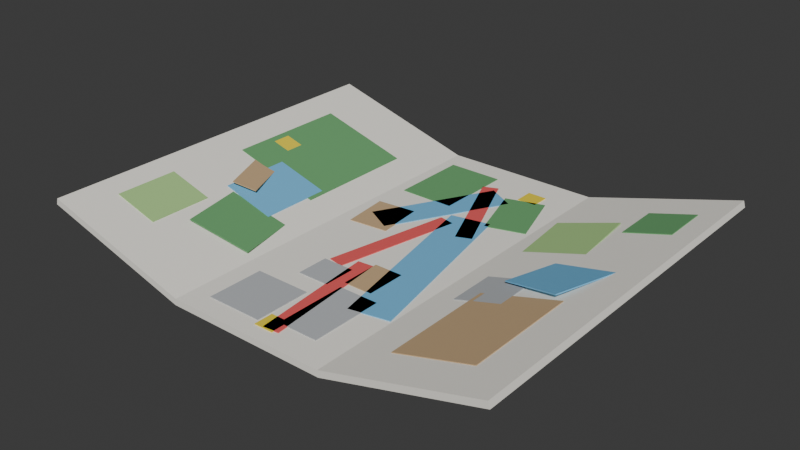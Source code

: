 # Source: mapa.blend  (saved by Blender 5.2.45; exported with 4.5.12 LTS)
import bpy
from mathutils import Matrix  # noqa: F401  (used for matrix-valued properties, if any)

bpy.ops.wm.read_factory_settings(use_empty=True)
scene = bpy.context.scene
scene.name = 'Scene'

# ---- collections
col_collection = bpy.data.collections.new('Collection'); scene.collection.children.link(col_collection)

# ---- materials (node trees are filled in below, after node groups)
mat_mat_mapa_papel_005 = bpy.data.materials.new('Mat_Mapa_Papel.005')
mat_mat_mapa_cemento_003 = bpy.data.materials.new('Mat_Mapa_Cemento.003')
mat_mat_mapa_agua_005 = bpy.data.materials.new('Mat_Mapa_Agua.005')
mat_mat_mapa_bosque_003 = bpy.data.materials.new('Mat_Mapa_Bosque.003')
mat_mat_mapa_tierra_003 = bpy.data.materials.new('Mat_Mapa_Tierra.003')
mat_mat_mapa_ruta_005 = bpy.data.materials.new('Mat_Mapa_Ruta.005')
mat_mat_mapa_hito_003 = bpy.data.materials.new('Mat_Mapa_Hito.003')
mat_mat_mapa_pasto_003 = bpy.data.materials.new('Mat_Mapa_Pasto.003')

# ---- material node trees
mat_mat_mapa_papel_005.use_nodes = True; mat_mat_mapa_papel_005.node_tree.nodes.clear()
_N = mat_mat_mapa_papel_005.node_tree.nodes; _L = mat_mat_mapa_papel_005.node_tree.links
n0 = _N.new('ShaderNodeBsdfPrincipled'); n0.name = 'Principled BSDF'; n0.location = (-200, 100)
n0.inputs[0].default_value = (0.93, 0.9, 0.82, 1.0)
n0.inputs[2].default_value = 0.95
n0.inputs[10].default_value = 0.005
n1 = _N.new('ShaderNodeOutputMaterial'); n1.name = 'Material Output'; n1.location = (200, 100)
_L.new(n0.outputs[0], n1.inputs[0])
n1.is_active_output = True
mat_mat_mapa_cemento_003.use_nodes = True; mat_mat_mapa_cemento_003.node_tree.nodes.clear()
_N = mat_mat_mapa_cemento_003.node_tree.nodes; _L = mat_mat_mapa_cemento_003.node_tree.links
n0 = _N.new('ShaderNodeBsdfPrincipled'); n0.name = 'Principled BSDF'; n0.location = (-200, 100)
n0.inputs[0].default_value = (0.48, 0.5, 0.52, 1.0)
n0.inputs[2].default_value = 0.85
n0.inputs[10].default_value = 0.005
n1 = _N.new('ShaderNodeOutputMaterial'); n1.name = 'Material Output'; n1.location = (200, 100)
_L.new(n0.outputs[0], n1.inputs[0])
n1.is_active_output = True
mat_mat_mapa_agua_005.use_nodes = True; mat_mat_mapa_agua_005.node_tree.nodes.clear()
_N = mat_mat_mapa_agua_005.node_tree.nodes; _L = mat_mat_mapa_agua_005.node_tree.links
n0 = _N.new('ShaderNodeBsdfPrincipled'); n0.name = 'Principled BSDF'; n0.location = (-200, 100)
n0.inputs[0].default_value = (0.18, 0.52, 0.82, 1.0)
n0.inputs[10].default_value = 0.005
n1 = _N.new('ShaderNodeOutputMaterial'); n1.name = 'Material Output'; n1.location = (200, 100)
_L.new(n0.outputs[0], n1.inputs[0])
n1.is_active_output = True
mat_mat_mapa_bosque_003.use_nodes = True; mat_mat_mapa_bosque_003.node_tree.nodes.clear()
_N = mat_mat_mapa_bosque_003.node_tree.nodes; _L = mat_mat_mapa_bosque_003.node_tree.links
n0 = _N.new('ShaderNodeBsdfPrincipled'); n0.name = 'Principled BSDF'; n0.location = (-200, 100)
n0.inputs[0].default_value = (0.14, 0.38, 0.15, 1.0)
n0.inputs[2].default_value = 0.9
n0.inputs[10].default_value = 0.005
n1 = _N.new('ShaderNodeOutputMaterial'); n1.name = 'Material Output'; n1.location = (200, 100)
_L.new(n0.outputs[0], n1.inputs[0])
n1.is_active_output = True
mat_mat_mapa_tierra_003.use_nodes = True; mat_mat_mapa_tierra_003.node_tree.nodes.clear()
_N = mat_mat_mapa_tierra_003.node_tree.nodes; _L = mat_mat_mapa_tierra_003.node_tree.links
n0 = _N.new('ShaderNodeBsdfPrincipled'); n0.name = 'Principled BSDF'; n0.location = (-200, 100)
n0.inputs[0].default_value = (0.58, 0.4, 0.22, 1.0)
n0.inputs[2].default_value = 0.95
n0.inputs[10].default_value = 0.005
n1 = _N.new('ShaderNodeOutputMaterial'); n1.name = 'Material Output'; n1.location = (200, 100)
_L.new(n0.outputs[0], n1.inputs[0])
n1.is_active_output = True
mat_mat_mapa_ruta_005.use_nodes = True; mat_mat_mapa_ruta_005.node_tree.nodes.clear()
_N = mat_mat_mapa_ruta_005.node_tree.nodes; _L = mat_mat_mapa_ruta_005.node_tree.links
n0 = _N.new('ShaderNodeBsdfPrincipled'); n0.name = 'Principled BSDF'; n0.location = (-200, 100)
n0.inputs[0].default_value = (0.88, 0.12, 0.12, 1.0)
n0.inputs[2].default_value = 0.4
n0.inputs[10].default_value = 0.005
n1 = _N.new('ShaderNodeOutputMaterial'); n1.name = 'Material Output'; n1.location = (200, 100)
_L.new(n0.outputs[0], n1.inputs[0])
n1.is_active_output = True
mat_mat_mapa_hito_003.use_nodes = True; mat_mat_mapa_hito_003.node_tree.nodes.clear()
_N = mat_mat_mapa_hito_003.node_tree.nodes; _L = mat_mat_mapa_hito_003.node_tree.links
n0 = _N.new('ShaderNodeBsdfPrincipled'); n0.name = 'Principled BSDF'; n0.location = (-200, 100)
n0.inputs[0].default_value = (0.95, 0.75, 0.05, 1.0)
n0.inputs[2].default_value = 0.3
n0.inputs[10].default_value = 0.005
n1 = _N.new('ShaderNodeOutputMaterial'); n1.name = 'Material Output'; n1.location = (200, 100)
_L.new(n0.outputs[0], n1.inputs[0])
n1.is_active_output = True
mat_mat_mapa_pasto_003.use_nodes = True; mat_mat_mapa_pasto_003.node_tree.nodes.clear()
_N = mat_mat_mapa_pasto_003.node_tree.nodes; _L = mat_mat_mapa_pasto_003.node_tree.links
n0 = _N.new('ShaderNodeBsdfPrincipled'); n0.name = 'Principled BSDF'; n0.location = (-200, 100)
n0.inputs[0].default_value = (0.4, 0.65, 0.25, 1.0)
n0.inputs[2].default_value = 0.9
n0.inputs[10].default_value = 0.005
n1 = _N.new('ShaderNodeOutputMaterial'); n1.name = 'Material Output'; n1.location = (200, 100)
_L.new(n0.outputs[0], n1.inputs[0])
n1.is_active_output = True

# ---- world
world_world = bpy.data.worlds.new('World'); scene.world = world_world
world_world.use_nodes = True; world_world.node_tree.nodes.clear()
_N = world_world.node_tree.nodes; _L = world_world.node_tree.links
n0 = _N.new('ShaderNodeOutputWorld'); n0.name = 'World Output'; n0.location = (200, 100)
n1 = _N.new('ShaderNodeBackground'); n1.name = 'Background'; n1.location = (-200, 100)
n1.inputs[0].default_value = (0.05088, 0.05088, 0.05088, 1.0)
_L.new(n1.outputs[0], n0.inputs[0])
n0.is_active_output = True
world_world.color = (0.05088, 0.05088, 0.05088)
world_world.sun_shadow_jitter_overblur = 0.0

# ---- meshes
me_mapa_hoja_mesh_004 = bpy.data.meshes.new('Mapa_Hoja_Mesh.004')
me_mapa_hoja_mesh_004.from_pydata([(-0.1461, -0.12, 0.01576), (-0.05, -0.12, -0.0118), (0.05, -0.12, -0.0118), (0.1461, -0.12, 0.01576), (-0.1461, 0.12, 0.01576), (-0.05, 0.12, -0.0118), (0.05, 0.12, -0.0118), (0.1461, 0.12, 0.01576), (-0.1472, -0.12, 0.01192), (-0.05056, -0.12, -0.01576), (0.05056, -0.12, -0.01576), (0.1472, -0.12, 0.01192), (-0.1472, 0.12, 0.01192), (-0.05056, 0.12, -0.01576), (0.05056, 0.12, -0.01576), (0.1472, 0.12, 0.01192), (-0.0375, -0.1075, -0.0119), (-0.0375, -0.1075, -0.0113), (-0.0375, -0.0725, -0.0119), (-0.0375, -0.0725, -0.0113), (-0.0025, -0.1075, -0.0119), (-0.0025, -0.1075, -0.0113), (-0.0025, -0.0725, -0.0119), (-0.0025, -0.0725, -0.0113), (0.0075, -0.1025, -0.0119), (0.0075, -0.1025, -0.0113), (0.0075, -0.0575, -0.0119), (0.0075, -0.0575, -0.0113), (0.0325, -0.1025, -0.0119), (0.0325, -0.1025, -0.0113), (0.0325, -0.0575, -0.0119), (0.0325, -0.0575, -0.0113), (-0.02, -0.06, -0.0119), (-0.02, -0.06, -0.0113), (-0.02, -0.04, -0.0119), (-0.02, -0.04, -0.0113), (0.0, -0.06, -0.0119), (0.0, -0.06, -0.0113), (0.0, -0.04, -0.0119), (0.0, -0.04, -0.0113), (0.02467, -0.07129, -0.0119), (0.02467, -0.07129, -0.0113), (0.000829, 0.04632, -0.0119), (0.000829, 0.04632, -0.0113), (0.04917, -0.06632, -0.0119), (0.04917, -0.06632, -0.0113), (0.02533, 0.05129, -0.0119), (0.02533, 0.05129, -0.0113), (-0.03795, 0.01969, -0.0119), (-0.03795, 0.01969, -0.0113), (0.0004012, 0.0899, -0.0119), (0.0004012, 0.0899, -0.0113), (-0.0204, 0.0101, -0.0119), (-0.0204, 0.0101, -0.0113), (0.01795, 0.08031, -0.0119), (0.01795, 0.08031, -0.0113), (-0.0425, 0.055, -0.0119), (-0.0425, 0.055, -0.0113), (-0.0425, 0.105, -0.0119), (-0.0425, 0.105, -0.0113), (-0.0075, 0.055, -0.0119), (-0.0075, 0.055, -0.0113), (-0.0075, 0.105, -0.0119), (-0.0075, 0.105, -0.0113), (0.02397, 0.0472, -0.0119), (0.02397, 0.0472, -0.0113), (0.01215, 0.08541, -0.0119), (0.01215, 0.08541, -0.0113), (0.04785, 0.05459, -0.0119), (0.04785, 0.05459, -0.0113), (0.03603, 0.0928, -0.0119), (0.03603, 0.0928, -0.0113), (-0.04094, 0.003827, -0.0119), (-0.04094, 0.003827, -0.0113), (-0.04394, 0.03368, -0.0119), (-0.04394, 0.03368, -0.0113), (-0.01606, 0.006323, -0.0119), (-0.01606, 0.006323, -0.0113), (-0.01906, 0.03617, -0.0119), (-0.01906, 0.03617, -0.0113), (0.006, -0.0525, -0.0119), (0.006, -0.0525, -0.0113), (0.006, -0.0275, -0.0119), (0.006, -0.0275, -0.0113), (0.024, -0.0525, -0.0119), (0.024, -0.0525, -0.0113), (0.024, -0.0275, -0.0119), (0.024, -0.0275, -0.0113), (0.004018, -0.1103, -0.0119), (0.004018, -0.1103, -0.0113), (-0.003968, -0.0307, -0.0119), (-0.003968, -0.0307, -0.0113), (0.01397, -0.1093, -0.0119), (0.01397, -0.1093, -0.0113), (0.005982, -0.0297, -0.0119), (0.005982, -0.0297, -0.0113), (-0.01785, -0.03821, -0.0119), (-0.01785, -0.03821, -0.0113), (-0.001954, 0.0402, -0.0119), (-0.001954, 0.0402, -0.0113), (-0.008046, -0.0402, -0.0119), (-0.008046, -0.0402, -0.0113), (0.007847, 0.03821, -0.0119), (0.007847, 0.03821, -0.0113), (0.01902, 0.02582, -0.0119), (0.01902, 0.02582, -0.0113), (-0.008235, 0.09029, -0.0119), (-0.008235, 0.09029, -0.0113), (0.02823, 0.02971, -0.0119), (0.02823, 0.02971, -0.0113), (0.0009757, 0.09418, -0.0119), (0.0009757, 0.09418, -0.0113), (-0.001, -0.111, -0.0119), (-0.001, -0.111, -0.0113), (-0.001, -0.099, -0.0119), (-0.001, -0.099, -0.0113), (0.011, -0.111, -0.0119), (0.011, -0.111, -0.0113), (0.011, -0.099, -0.0119), (0.011, -0.099, -0.0113), (0.019, 0.089, -0.0119), (0.019, 0.089, -0.0113), (0.019, 0.101, -0.0119), (0.019, 0.101, -0.0113), (0.031, 0.089, -0.0119), (0.031, 0.089, -0.0113), (0.031, 0.101, -0.0119), (0.031, 0.101, -0.0113), (-0.1269, 0.0, 0.01015), (-0.1268, 0.0, 0.01073), (-0.1269, 0.08, 0.01015), (-0.1268, 0.08, 0.01073), (-0.06925, 0.0, -0.006385), (-0.06909, 0.0, -0.005808), (-0.06925, 0.08, -0.006385), (-0.06909, 0.08, -0.005808), (-0.09175, -0.07324, 0.001884), (-0.09158, -0.07321, 0.002461), (-0.1037, -0.01443, 0.001884), (-0.1035, -0.0144, 0.002461), (-0.05406, -0.0656, -0.009141), (-0.0539, -0.06557, -0.008564), (-0.06598, -0.006795, -0.009141), (-0.06582, -0.006762, -0.008564), (-0.1317, -0.09, 0.01153), (-0.1316, -0.09, 0.01211), (-0.1317, -0.05, 0.01153), (-0.1316, -0.05, 0.01211), (-0.1029, -0.09, 0.003263), (-0.1027, -0.09, 0.003839), (-0.1029, -0.05, 0.003263), (-0.1027, -0.05, 0.003839), (-0.1053, -0.0325, 0.003952), (-0.1051, -0.0325, 0.004528), (-0.1053, 0.0125, 0.003952), (-0.1051, 0.0125, 0.004528), (-0.07166, -0.0325, -0.005696), (-0.07149, -0.0325, -0.005119), (-0.07166, 0.0125, -0.005696), (-0.07149, 0.0125, -0.005119), (-0.1027, -0.03047, 0.006708), (-0.1025, -0.03041, 0.007285), (-0.126, 0.02479, 0.006708), (-0.1259, 0.02486, 0.007285), (-0.08937, -0.02486, 0.002574), (-0.08922, -0.02479, 0.00315), (-0.1127, 0.03041, 0.002574), (-0.1126, 0.03047, 0.00315), (-0.1231, 0.024, 0.009051), (-0.1229, 0.024, 0.009628), (-0.1231, 0.036, 0.009051), (-0.1229, 0.036, 0.009628), (-0.1115, 0.024, 0.005743), (-0.1114, 0.024, 0.00632), (-0.1115, 0.036, 0.005743), (-0.1114, 0.036, 0.00632), (0.07406, -0.095, -0.005007), (0.07389, -0.095, -0.00443), (0.07406, -0.025, -0.005007), (0.07389, -0.025, -0.00443), (0.1221, -0.095, 0.008775), (0.122, -0.095, 0.009352), (0.1221, -0.025, 0.008775), (0.122, -0.025, 0.009352), (0.06223, 0.02321, -0.009141), (0.06207, 0.0232, -0.008564), (0.05724, 0.07296, -0.009141), (0.05708, 0.07295, -0.008564), (0.1005, 0.02705, 0.001884), (0.1003, 0.02704, 0.002461), (0.0955, 0.0768, 0.001884), (0.09533, 0.07679, 0.002461), (0.08047, -0.013, -0.000872), (0.08031, -0.01295, -0.0002952), (0.0982, 0.04432, -0.000872), (0.09804, 0.04437, -0.0002952), (0.1172, -0.02437, 0.01015), (0.117, -0.02432, 0.01073), (0.1349, 0.03295, 0.01015), (0.1348, 0.033, 0.01073), (0.06445, -0.035, -0.007763), (0.06428, -0.035, -0.007186), (0.06445, -0.005, -0.007763), (0.06428, -0.005, -0.007186), (0.09328, -0.035, 0.0005062), (0.09312, -0.035, 0.001083), (0.09328, -0.005, 0.0005062), (0.09312, -0.005, 0.001083), (0.1029, 0.065, 0.003263), (0.1027, 0.065, 0.003839), (0.1029, 0.095, 0.003263), (0.1027, 0.095, 0.003839), (0.1317, 0.065, 0.01153), (0.1316, 0.065, 0.01211), (0.1317, 0.095, 0.01153), (0.1316, 0.095, 0.01211)], [], [(0, 1, 5, 4), (1, 2, 6, 5), (2, 3, 7, 6), (8, 12, 13, 9), (9, 13, 14, 10), (10, 14, 15, 11), (0, 4, 12, 8), (1, 0, 8, 9), (4, 5, 13, 12), (2, 1, 9, 10), (5, 6, 14, 13), (3, 2, 10, 11), (7, 3, 11, 15), (6, 7, 15, 14), (16, 17, 19, 18), (18, 19, 23, 22), (22, 23, 21, 20), (20, 21, 17, 16), (18, 22, 20, 16), (23, 19, 17, 21), (24, 25, 27, 26), (26, 27, 31, 30), (30, 31, 29, 28), (28, 29, 25, 24), (26, 30, 28, 24), (31, 27, 25, 29), (32, 33, 35, 34), (34, 35, 39, 38), (38, 39, 37, 36), (36, 37, 33, 32), (34, 38, 36, 32), (39, 35, 33, 37), (40, 41, 43, 42), (42, 43, 47, 46), (46, 47, 45, 44), (44, 45, 41, 40), (42, 46, 44, 40), (47, 43, 41, 45), (48, 49, 51, 50), (50, 51, 55, 54), (54, 55, 53, 52), (52, 53, 49, 48), (50, 54, 52, 48), (55, 51, 49, 53), (56, 57, 59, 58), (58, 59, 63, 62), (62, 63, 61, 60), (60, 61, 57, 56), (58, 62, 60, 56), (63, 59, 57, 61), (64, 65, 67, 66), (66, 67, 71, 70), (70, 71, 69, 68), (68, 69, 65, 64), (66, 70, 68, 64), (71, 67, 65, 69), (72, 73, 75, 74), (74, 75, 79, 78), (78, 79, 77, 76), (76, 77, 73, 72), (74, 78, 76, 72), (79, 75, 73, 77), (80, 81, 83, 82), (82, 83, 87, 86), (86, 87, 85, 84), (84, 85, 81, 80), (82, 86, 84, 80), (87, 83, 81, 85), (88, 89, 91, 90), (90, 91, 95, 94), (94, 95, 93, 92), (92, 93, 89, 88), (90, 94, 92, 88), (95, 91, 89, 93), (96, 97, 99, 98), (98, 99, 103, 102), (102, 103, 101, 100), (100, 101, 97, 96), (98, 102, 100, 96), (103, 99, 97, 101), (104, 105, 107, 106), (106, 107, 111, 110), (110, 111, 109, 108), (108, 109, 105, 104), (106, 110, 108, 104), (111, 107, 105, 109), (112, 113, 115, 114), (114, 115, 119, 118), (118, 119, 117, 116), (116, 117, 113, 112), (114, 118, 116, 112), (119, 115, 113, 117), (120, 121, 123, 122), (122, 123, 127, 126), (126, 127, 125, 124), (124, 125, 121, 120), (122, 126, 124, 120), (127, 123, 121, 125), (128, 129, 131, 130), (130, 131, 135, 134), (134, 135, 133, 132), (132, 133, 129, 128), (130, 134, 132, 128), (135, 131, 129, 133), (136, 137, 139, 138), (138, 139, 143, 142), (142, 143, 141, 140), (140, 141, 137, 136), (138, 142, 140, 136), (143, 139, 137, 141), (144, 145, 147, 146), (146, 147, 151, 150), (150, 151, 149, 148), (148, 149, 145, 144), (146, 150, 148, 144), (151, 147, 145, 149), (152, 153, 155, 154), (154, 155, 159, 158), (158, 159, 157, 156), (156, 157, 153, 152), (154, 158, 156, 152), (159, 155, 153, 157), (160, 161, 163, 162), (162, 163, 167, 166), (166, 167, 165, 164), (164, 165, 161, 160), (162, 166, 164, 160), (167, 163, 161, 165), (168, 169, 171, 170), (170, 171, 175, 174), (174, 175, 173, 172), (172, 173, 169, 168), (170, 174, 172, 168), (175, 171, 169, 173), (176, 177, 179, 178), (178, 179, 183, 182), (182, 183, 181, 180), (180, 181, 177, 176), (178, 182, 180, 176), (183, 179, 177, 181), (184, 185, 187, 186), (186, 187, 191, 190), (190, 191, 189, 188), (188, 189, 185, 184), (186, 190, 188, 184), (191, 187, 185, 189), (192, 193, 195, 194), (194, 195, 199, 198), (198, 199, 197, 196), (196, 197, 193, 192), (194, 198, 196, 192), (199, 195, 193, 197), (200, 201, 203, 202), (202, 203, 207, 206), (206, 207, 205, 204), (204, 205, 201, 200), (202, 206, 204, 200), (207, 203, 201, 205), (208, 209, 211, 210), (210, 211, 215, 214), (214, 215, 213, 212), (212, 213, 209, 208), (210, 214, 212, 208), (215, 211, 209, 213)])
me_mapa_hoja_mesh_004.polygons.foreach_set('material_index', [0, 0, 0, 0, 0, 0, 0, 0, 0, 0, 0, 0, 0, 0, 1, 1, 1, 1, 1, 1, 1, 1, 1, 1, 1, 1, 1, 1, 1, 1, 1, 1, 2, 2, 2, 2, 2, 2, 2, 2, 2, 2, 2, 2, 3, 3, 3, 3, 3, 3, 3, 3, 3, 3, 3, 3, 4, 4, 4, 4, 4, 4, 4, 4, 4, 4, 4, 4, 5, 5, 5, 5, 5, 5, 5, 5, 5, 5, 5, 5, 5, 5, 5, 5, 5, 5, 6, 6, 6, 6, 6, 6, 6, 6, 6, 6, 6, 6, 3, 3, 3, 3, 3, 3, 3, 3, 3, 3, 3, 3, 7, 7, 7, 7, 7, 7, 2, 2, 2, 2, 2, 2, 4, 4, 4, 4, 4, 4, 6, 6, 6, 6, 6, 6, 4, 4, 4, 4, 4, 4, 7, 7, 7, 7, 7, 7, 2, 2, 2, 2, 2, 2, 1, 1, 1, 1, 1, 1, 3, 3, 3, 3, 3, 3])
_uv = me_mapa_hoja_mesh_004.uv_layers.new(name='UVMap')
_uv.uv.foreach_set('vector', [0.0, 0.0, 0.0, 0.0, 0.0, 0.0, 0.0, 0.0, 0.0, 0.0, 0.0, 0.0, 0.0, 0.0, 0.0, 0.0, 0.0, 0.0, 0.0, 0.0, 0.0, 0.0, 0.0, 0.0, 0.0, 0.0, 0.0, 0.0, 0.0, 0.0, 0.0, 0.0, 0.0, 0.0, 0.0, 0.0, 0.0, 0.0, 0.0, 0.0, 0.0, 0.0, 0.0, 0.0, 0.0, 0.0, 0.0, 0.0, 0.0, 0.0, 0.0, 0.0, 0.0, 0.0, 0.0, 0.0, 0.0, 0.0, 0.0, 0.0, 0.0, 0.0, 0.0, 0.0, 0.0, 0.0, 0.0, 0.0, 0.0, 0.0, 0.0, 0.0, 0.0, 0.0, 0.0, 0.0, 0.0, 0.0, 0.0, 0.0, 0.0, 0.0, 0.0, 0.0, 0.0, 0.0, 0.0, 0.0, 0.0, 0.0, 0.0, 0.0, 0.0, 0.0, 0.0, 0.0, 0.0, 0.0, 0.0, 0.0, 0.0, 0.0, 0.0, 0.0, 0.0, 0.0, 0.0, 0.0, 0.0, 0.0, 0.0, 0.0, 0.375, 0.0, 0.625, 0.0, 0.625, 0.25, 0.375, 0.25, 0.375, 0.25, 0.625, 0.25, 0.625, 0.5, 0.375, 0.5, 0.375, 0.5, 0.625, 0.5, 0.625, 0.75, 0.375, 0.75, 0.375, 0.75, 0.625, 0.75, 0.625, 1.0, 0.375, 1.0, 0.125, 0.5, 0.375, 0.5, 0.375, 0.75, 0.125, 0.75, 0.625, 0.5, 0.875, 0.5, 0.875, 0.75, 0.625, 0.75, 0.375, 0.0, 0.625, 0.0, 0.625, 0.25, 0.375, 0.25, 0.375, 0.25, 0.625, 0.25, 0.625, 0.5, 0.375, 0.5, 0.375, 0.5, 0.625, 0.5, 0.625, 0.75, 0.375, 0.75, 0.375, 0.75, 0.625, 0.75, 0.625, 1.0, 0.375, 1.0, 0.125, 0.5, 0.375, 0.5, 0.375, 0.75, 0.125, 0.75, 0.625, 0.5, 0.875, 0.5, 0.875, 0.75, 0.625, 0.75, 0.375, 0.0, 0.625, 0.0, 0.625, 0.25, 0.375, 0.25, 0.375, 0.25, 0.625, 0.25, 0.625, 0.5, 0.375, 0.5, 0.375, 0.5, 0.625, 0.5, 0.625, 0.75, 0.375, 0.75, 0.375, 0.75, 0.625, 0.75, 0.625, 1.0, 0.375, 1.0, 0.125, 0.5, 0.375, 0.5, 0.375, 0.75, 0.125, 0.75, 0.625, 0.5, 0.875, 0.5, 0.875, 0.75, 0.625, 0.75, 0.375, 0.0, 0.625, 0.0, 0.625, 0.25, 0.375, 0.25, 0.375, 0.25, 0.625, 0.25, 0.625, 0.5, 0.375, 0.5, 0.375, 0.5, 0.625, 0.5, 0.625, 0.75, 0.375, 0.75, 0.375, 0.75, 0.625, 0.75, 0.625, 1.0, 0.375, 1.0, 0.125, 0.5, 0.375, 0.5, 0.375, 0.75, 0.125, 0.75, 0.625, 0.5, 0.875, 0.5, 0.875, 0.75, 0.625, 0.75, 0.375, 0.0, 0.625, 0.0, 0.625, 0.25, 0.375, 0.25, 0.375, 0.25, 0.625, 0.25, 0.625, 0.5, 0.375, 0.5, 0.375, 0.5, 0.625, 0.5, 0.625, 0.75, 0.375, 0.75, 0.375, 0.75, 0.625, 0.75, 0.625, 1.0, 0.375, 1.0, 0.125, 0.5, 0.375, 0.5, 0.375, 0.75, 0.125, 0.75, 0.625, 0.5, 0.875, 0.5, 0.875, 0.75, 0.625, 0.75, 0.375, 0.0, 0.625, 0.0, 0.625, 0.25, 0.375, 0.25, 0.375, 0.25, 0.625, 0.25, 0.625, 0.5, 0.375, 0.5, 0.375, 0.5, 0.625, 0.5, 0.625, 0.75, 0.375, 0.75, 0.375, 0.75, 0.625, 0.75, 0.625, 1.0, 0.375, 1.0, 0.125, 0.5, 0.375, 0.5, 0.375, 0.75, 0.125, 0.75, 0.625, 0.5, 0.875, 0.5, 0.875, 0.75, 0.625, 0.75, 0.375, 0.0, 0.625, 0.0, 0.625, 0.25, 0.375, 0.25, 0.375, 0.25, 0.625, 0.25, 0.625, 0.5, 0.375, 0.5, 0.375, 0.5, 0.625, 0.5, 0.625, 0.75, 0.375, 0.75, 0.375, 0.75, 0.625, 0.75, 0.625, 1.0, 0.375, 1.0, 0.125, 0.5, 0.375, 0.5, 0.375, 0.75, 0.125, 0.75, 0.625, 0.5, 0.875, 0.5, 0.875, 0.75, 0.625, 0.75, 0.375, 0.0, 0.625, 0.0, 0.625, 0.25, 0.375, 0.25, 0.375, 0.25, 0.625, 0.25, 0.625, 0.5, 0.375, 0.5, 0.375, 0.5, 0.625, 0.5, 0.625, 0.75, 0.375, 0.75, 0.375, 0.75, 0.625, 0.75, 0.625, 1.0, 0.375, 1.0, 0.125, 0.5, 0.375, 0.5, 0.375, 0.75, 0.125, 0.75, 0.625, 0.5, 0.875, 0.5, 0.875, 0.75, 0.625, 0.75, 0.375, 0.0, 0.625, 0.0, 0.625, 0.25, 0.375, 0.25, 0.375, 0.25, 0.625, 0.25, 0.625, 0.5, 0.375, 0.5, 0.375, 0.5, 0.625, 0.5, 0.625, 0.75, 0.375, 0.75, 0.375, 0.75, 0.625, 0.75, 0.625, 1.0, 0.375, 1.0, 0.125, 0.5, 0.375, 0.5, 0.375, 0.75, 0.125, 0.75, 0.625, 0.5, 0.875, 0.5, 0.875, 0.75, 0.625, 0.75, 0.375, 0.0, 0.625, 0.0, 0.625, 0.25, 0.375, 0.25, 0.375, 0.25, 0.625, 0.25, 0.625, 0.5, 0.375, 0.5, 0.375, 0.5, 0.625, 0.5, 0.625, 0.75, 0.375, 0.75, 0.375, 0.75, 0.625, 0.75, 0.625, 1.0, 0.375, 1.0, 0.125, 0.5, 0.375, 0.5, 0.375, 0.75, 0.125, 0.75, 0.625, 0.5, 0.875, 0.5, 0.875, 0.75, 0.625, 0.75, 0.375, 0.0, 0.625, 0.0, 0.625, 0.25, 0.375, 0.25, 0.375, 0.25, 0.625, 0.25, 0.625, 0.5, 0.375, 0.5, 0.375, 0.5, 0.625, 0.5, 0.625, 0.75, 0.375, 0.75, 0.375, 0.75, 0.625, 0.75, 0.625, 1.0, 0.375, 1.0, 0.125, 0.5, 0.375, 0.5, 0.375, 0.75, 0.125, 0.75, 0.625, 0.5, 0.875, 0.5, 0.875, 0.75, 0.625, 0.75, 0.375, 0.0, 0.625, 0.0, 0.625, 0.25, 0.375, 0.25, 0.375, 0.25, 0.625, 0.25, 0.625, 0.5, 0.375, 0.5, 0.375, 0.5, 0.625, 0.5, 0.625, 0.75, 0.375, 0.75, 0.375, 0.75, 0.625, 0.75, 0.625, 1.0, 0.375, 1.0, 0.125, 0.5, 0.375, 0.5, 0.375, 0.75, 0.125, 0.75, 0.625, 0.5, 0.875, 0.5, 0.875, 0.75, 0.625, 0.75, 0.375, 0.0, 0.625, 0.0, 0.625, 0.25, 0.375, 0.25, 0.375, 0.25, 0.625, 0.25, 0.625, 0.5, 0.375, 0.5, 0.375, 0.5, 0.625, 0.5, 0.625, 0.75, 0.375, 0.75, 0.375, 0.75, 0.625, 0.75, 0.625, 1.0, 0.375, 1.0, 0.125, 0.5, 0.375, 0.5, 0.375, 0.75, 0.125, 0.75, 0.625, 0.5, 0.875, 0.5, 0.875, 0.75, 0.625, 0.75, 0.375, 0.0, 0.625, 0.0, 0.625, 0.25, 0.375, 0.25, 0.375, 0.25, 0.625, 0.25, 0.625, 0.5, 0.375, 0.5, 0.375, 0.5, 0.625, 0.5, 0.625, 0.75, 0.375, 0.75, 0.375, 0.75, 0.625, 0.75, 0.625, 1.0, 0.375, 1.0, 0.125, 0.5, 0.375, 0.5, 0.375, 0.75, 0.125, 0.75, 0.625, 0.5, 0.875, 0.5, 0.875, 0.75, 0.625, 0.75, 0.375, 0.0, 0.625, 0.0, 0.625, 0.25, 0.375, 0.25, 0.375, 0.25, 0.625, 0.25, 0.625, 0.5, 0.375, 0.5, 0.375, 0.5, 0.625, 0.5, 0.625, 0.75, 0.375, 0.75, 0.375, 0.75, 0.625, 0.75, 0.625, 1.0, 0.375, 1.0, 0.125, 0.5, 0.375, 0.5, 0.375, 0.75, 0.125, 0.75, 0.625, 0.5, 0.875, 0.5, 0.875, 0.75, 0.625, 0.75, 0.375, 0.0, 0.625, 0.0, 0.625, 0.25, 0.375, 0.25, 0.375, 0.25, 0.625, 0.25, 0.625, 0.5, 0.375, 0.5, 0.375, 0.5, 0.625, 0.5, 0.625, 0.75, 0.375, 0.75, 0.375, 0.75, 0.625, 0.75, 0.625, 1.0, 0.375, 1.0, 0.125, 0.5, 0.375, 0.5, 0.375, 0.75, 0.125, 0.75, 0.625, 0.5, 0.875, 0.5, 0.875, 0.75, 0.625, 0.75, 0.375, 0.0, 0.625, 0.0, 0.625, 0.25, 0.375, 0.25, 0.375, 0.25, 0.625, 0.25, 0.625, 0.5, 0.375, 0.5, 0.375, 0.5, 0.625, 0.5, 0.625, 0.75, 0.375, 0.75, 0.375, 0.75, 0.625, 0.75, 0.625, 1.0, 0.375, 1.0, 0.125, 0.5, 0.375, 0.5, 0.375, 0.75, 0.125, 0.75, 0.625, 0.5, 0.875, 0.5, 0.875, 0.75, 0.625, 0.75, 0.375, 0.0, 0.625, 0.0, 0.625, 0.25, 0.375, 0.25, 0.375, 0.25, 0.625, 0.25, 0.625, 0.5, 0.375, 0.5, 0.375, 0.5, 0.625, 0.5, 0.625, 0.75, 0.375, 0.75, 0.375, 0.75, 0.625, 0.75, 0.625, 1.0, 0.375, 1.0, 0.125, 0.5, 0.375, 0.5, 0.375, 0.75, 0.125, 0.75, 0.625, 0.5, 0.875, 0.5, 0.875, 0.75, 0.625, 0.75, 0.375, 0.0, 0.625, 0.0, 0.625, 0.25, 0.375, 0.25, 0.375, 0.25, 0.625, 0.25, 0.625, 0.5, 0.375, 0.5, 0.375, 0.5, 0.625, 0.5, 0.625, 0.75, 0.375, 0.75, 0.375, 0.75, 0.625, 0.75, 0.625, 1.0, 0.375, 1.0, 0.125, 0.5, 0.375, 0.5, 0.375, 0.75, 0.125, 0.75, 0.625, 0.5, 0.875, 0.5, 0.875, 0.75, 0.625, 0.75, 0.375, 0.0, 0.625, 0.0, 0.625, 0.25, 0.375, 0.25, 0.375, 0.25, 0.625, 0.25, 0.625, 0.5, 0.375, 0.5, 0.375, 0.5, 0.625, 0.5, 0.625, 0.75, 0.375, 0.75, 0.375, 0.75, 0.625, 0.75, 0.625, 1.0, 0.375, 1.0, 0.125, 0.5, 0.375, 0.5, 0.375, 0.75, 0.125, 0.75, 0.625, 0.5, 0.875, 0.5, 0.875, 0.75, 0.625, 0.75, 0.375, 0.0, 0.625, 0.0, 0.625, 0.25, 0.375, 0.25, 0.375, 0.25, 0.625, 0.25, 0.625, 0.5, 0.375, 0.5, 0.375, 0.5, 0.625, 0.5, 0.625, 0.75, 0.375, 0.75, 0.375, 0.75, 0.625, 0.75, 0.625, 1.0, 0.375, 1.0, 0.125, 0.5, 0.375, 0.5, 0.375, 0.75, 0.125, 0.75, 0.625, 0.5, 0.875, 0.5, 0.875, 0.75, 0.625, 0.75, 0.375, 0.0, 0.625, 0.0, 0.625, 0.25, 0.375, 0.25, 0.375, 0.25, 0.625, 0.25, 0.625, 0.5, 0.375, 0.5, 0.375, 0.5, 0.625, 0.5, 0.625, 0.75, 0.375, 0.75, 0.375, 0.75, 0.625, 0.75, 0.625, 1.0, 0.375, 1.0, 0.125, 0.5, 0.375, 0.5, 0.375, 0.75, 0.125, 0.75, 0.625, 0.5, 0.875, 0.5, 0.875, 0.75, 0.625, 0.75, 0.375, 0.0, 0.625, 0.0, 0.625, 0.25, 0.375, 0.25, 0.375, 0.25, 0.625, 0.25, 0.625, 0.5, 0.375, 0.5, 0.375, 0.5, 0.625, 0.5, 0.625, 0.75, 0.375, 0.75, 0.375, 0.75, 0.625, 0.75, 0.625, 1.0, 0.375, 1.0, 0.125, 0.5, 0.375, 0.5, 0.375, 0.75, 0.125, 0.75, 0.625, 0.5, 0.875, 0.5, 0.875, 0.75, 0.625, 0.75, 0.375, 0.0, 0.625, 0.0, 0.625, 0.25, 0.375, 0.25, 0.375, 0.25, 0.625, 0.25, 0.625, 0.5, 0.375, 0.5, 0.375, 0.5, 0.625, 0.5, 0.625, 0.75, 0.375, 0.75, 0.375, 0.75, 0.625, 0.75, 0.625, 1.0, 0.375, 1.0, 0.125, 0.5, 0.375, 0.5, 0.375, 0.75, 0.125, 0.75, 0.625, 0.5, 0.875, 0.5, 0.875, 0.75, 0.625, 0.75, 0.375, 0.0, 0.625, 0.0, 0.625, 0.25, 0.375, 0.25, 0.375, 0.25, 0.625, 0.25, 0.625, 0.5, 0.375, 0.5, 0.375, 0.5, 0.625, 0.5, 0.625, 0.75, 0.375, 0.75, 0.375, 0.75, 0.625, 0.75, 0.625, 1.0, 0.375, 1.0, 0.125, 0.5, 0.375, 0.5, 0.375, 0.75, 0.125, 0.75, 0.625, 0.5, 0.875, 0.5, 0.875, 0.75, 0.625, 0.75])
me_mapa_hoja_mesh_004.materials.append(mat_mat_mapa_papel_005)
me_mapa_hoja_mesh_004.materials.append(mat_mat_mapa_cemento_003)
me_mapa_hoja_mesh_004.materials.append(mat_mat_mapa_agua_005)
me_mapa_hoja_mesh_004.materials.append(mat_mat_mapa_bosque_003)
me_mapa_hoja_mesh_004.materials.append(mat_mat_mapa_tierra_003)
me_mapa_hoja_mesh_004.materials.append(mat_mat_mapa_ruta_005)
me_mapa_hoja_mesh_004.materials.append(mat_mat_mapa_hito_003)
me_mapa_hoja_mesh_004.materials.append(mat_mat_mapa_pasto_003)
me_mapa_hoja_mesh_004.update()

# ---- objects
ob_mapa_papel_cicloturismo = bpy.data.objects.new('Mapa_Papel_Cicloturismo', me_mapa_hoja_mesh_004)

# ---- transforms, parenting, visibility, modifiers, constraints
ob_mapa_papel_cicloturismo.location = (0.0, 0.0, 0.0118)

# ---- collection membership
col_collection.objects.link(ob_mapa_papel_cicloturismo)

# ---- scene / render settings (as saved in the file)
scene.frame_start = 1; scene.frame_end = 250; scene.frame_set(1)
scene.render.engine = 'BLENDER_EEVEE_NEXT'
scene.render.bake_bias = 0.0
scene.render.bake_samples = 0
scene.render.compositor_device = 'GPU'
scene.eevee.use_volume_custom_range = False
scene.eevee.fast_gi_thickness_near = 0.1
scene.eevee.fast_gi_thickness_far = 0.0
scene.eevee.ray_tracing_options.screen_trace_thickness = 0.1
bpy.context.view_layer.update()

# ---- added for rendering (the .blend has no active camera and no usable light): camera, sun
cam_auto = bpy.data.cameras.new('AutoCamera')
cam_auto.lens = 50.0
cam_auto.sensor_width = 36.0
cam_auto.clip_end = 1000.0
ob_auto_camera = bpy.data.objects.new('AutoCamera', cam_auto)
scene.collection.objects.link(ob_auto_camera)
ob_auto_camera.location = (0.352678, -0.423214, 0.293944)
ob_auto_camera.rotation_euler = (1.09748, -7.21219e-08, 0.694738)
scene.camera = ob_auto_camera
light_auto_sun = bpy.data.lights.new('AutoSun', 'SUN')
light_auto_sun.energy = 3.0
light_auto_sun.angle = 0.0523599
ob_auto_sun = bpy.data.objects.new('AutoSun', light_auto_sun)
scene.collection.objects.link(ob_auto_sun)
ob_auto_sun.rotation_euler = (0.872665, 0.174533, 0.523599)
bpy.context.view_layer.update()
